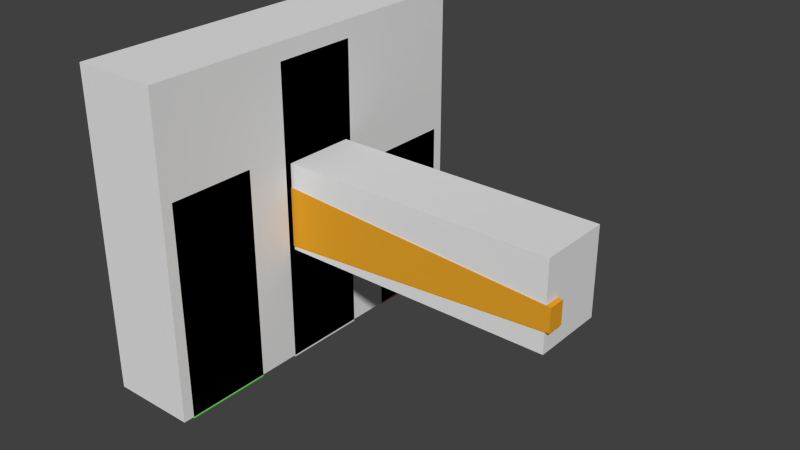 # Source: Etest.blend  (saved by Blender 2.63.10; exported with 4.5.12 LTS)
import bpy
from mathutils import Matrix  # noqa: F401  (used for matrix-valued properties, if any)

bpy.ops.wm.read_factory_settings(use_empty=True)
scene = bpy.context.scene
scene.name = 'Scene'

# ---- collections
col_collection_1 = bpy.data.collections.new('Collection 1'); scene.collection.children.link(col_collection_1)

# ---- materials (node trees are filled in below, after node groups)
mat_bb04 = bpy.data.materials.new('bb04')
mat_bb04.alpha_threshold = 0.0
mat_bb04.use_transparent_shadow = False
mat_bb04.diffuse_color = (0.8, 0.3713, 0.02243, 1.0)
mat_bb04.roughness = 0.5
mat_bb04.line_color = (0.0, 0.0, 0.0, 1.0)
mat_bb03 = bpy.data.materials.new('bb03')
mat_bb03.alpha_threshold = 0.0
mat_bb03.use_transparent_shadow = False
mat_bb03.diffuse_color = (0.1884, 0.8, 0.1465, 1.0)
mat_bb03.roughness = 0.5
mat_bb03.line_color = (0.0, 0.0, 0.0, 1.0)
mat_bb02 = bpy.data.materials.new('bb02')
mat_bb02.alpha_threshold = 0.0
mat_bb02.use_transparent_shadow = False
mat_bb02.diffuse_color = (0.8, 0.2913, 0.1682, 1.0)
mat_bb02.roughness = 0.5
mat_bb02.line_color = (0.0, 0.0, 0.0, 1.0)
mat_bb01 = bpy.data.materials.new('bb01')
mat_bb01.alpha_threshold = 0.0
mat_bb01.use_transparent_shadow = False
mat_bb01.roughness = 0.5
mat_bb01.line_color = (0.0, 0.0, 0.0, 1.0)

# ---- material node trees

# ---- world
world_world = bpy.data.worlds.new('World'); scene.world = world_world
world_world.color = (0.05088, 0.05088, 0.05088)
world_world.use_sun_shadow = False
world_world.sun_shadow_jitter_overblur = 0.0
world_world.cycles.sampling_method = 'MANUAL'
world_world.cycles.sample_map_resolution = 256

# ---- meshes
me_meshetest = bpy.data.meshes.new('MESHEtest')
me_meshetest.from_pydata([(1.0, 4.256, 0.0), (1.0, -4.256, 0.0), (-1.0, -4.256, 0.0), (-1.0, 4.256, 0.0), (1.0, 4.256, 7.367), (1.0, -4.256, 7.367), (-1.0, -4.256, 7.367), (-1.0, 4.256, 7.367), (0.8683, 0.8556, 4.701), (0.8683, -0.8556, 4.701), (7.396, -0.8556, 4.701), (7.396, 0.8556, 4.701), (0.8683, 0.8556, 2.666), (0.8683, -0.8556, 2.666), (7.396, -0.8556, 2.666), (7.396, 0.8556, 2.666)], [], [(0, 1, 2, 3), (4, 7, 6, 5), (0, 4, 5, 1), (1, 5, 6, 2), (2, 6, 7, 3), (4, 0, 3, 7), (11, 15, 12, 8), (13, 9, 8, 12), (14, 10, 9, 13), (15, 11, 10, 14), (11, 8, 9, 10), (15, 14, 13, 12)])
me_meshetest.use_remesh_preserve_volume = False
me_meshetest.use_remesh_preserve_attributes = False
me_meshetest.use_mirror_vertex_groups = False
me_meshetest.update()
me_sword2 = bpy.data.meshes.new('sword2')
me_sword2.from_pydata([(7.514, 0.1984, 3.771), (7.514, -0.1984, 3.771), (7.514, -0.1984, 3.229), (7.514, 0.1984, 3.229), (1.0, 0.1984, 2.806), (1.0, -0.1984, 2.806), (1.0, 0.1984, 4.194), (1.0, -0.1984, 4.194)], [], [(3, 0, 1, 2), (6, 0, 3, 4), (5, 2, 1, 7), (0, 6, 7, 1), (4, 3, 2, 5), (4, 5, 7, 6)])
_uv = me_sword2.uv_layers.new(name='UVTex')
_uv.uv.foreach_set('vector', [4.203, -0.6755, 4.211, 1.887, 3.479, 1.889, 3.471, -0.6733, -0.6252, 4.242, -0.6022, -3.241, 1.96, -3.233, 1.938, 4.25, -0.6482, -3.241, -0.6252, 4.242, -3.188, 4.25, -3.211, -3.233, 2.693, -3.241, 2.716, 4.242, 1.983, 4.244, 1.96, -3.238, 2.716, 4.242, 2.739, -3.241, 3.471, -3.238, 3.448, 4.244, 3.471, -3.238, 4.203, -3.241, 4.211, -0.6778, 3.479, -0.6755])
me_sword2.materials.append(mat_bb04)
me_sword2.use_remesh_preserve_volume = False
me_sword2.use_remesh_preserve_attributes = False
me_sword2.use_mirror_vertex_groups = False
me_sword2.update()
me_sword1 = bpy.data.meshes.new('sword1')
me_sword1.from_pydata([(5.054, 0.1984, 4.194), (5.054, -0.1984, 4.194), (5.054, -0.1984, 2.806), (5.054, 0.1984, 2.806), (1.0, 0.1984, 2.806), (1.0, -0.1984, 2.806), (1.0, 0.1984, 4.194), (1.0, -0.1984, 4.194)], [], [(3, 0, 1, 2), (6, 0, 3, 4), (5, 2, 1, 7), (0, 6, 7, 1), (4, 3, 2, 5), (4, 5, 7, 6)])
_uv = me_sword1.uv_layers.new(name='UVTex')
_uv.uv.foreach_set('vector', [4.203, -0.6755, 4.211, 1.887, 3.479, 1.889, 3.471, -0.6733, -0.6252, 4.242, -0.6022, -3.241, 1.96, -3.233, 1.938, 4.25, -0.6482, -3.241, -0.6252, 4.242, -3.188, 4.25, -3.211, -3.233, 2.693, -3.241, 2.716, 4.242, 1.983, 4.244, 1.96, -3.238, 2.716, 4.242, 2.739, -3.241, 3.471, -3.238, 3.448, 4.244, 3.471, -3.238, 4.203, -3.241, 4.211, -0.6778, 3.479, -0.6755])
me_sword1.materials.append(mat_bb04)
me_sword1.use_remesh_preserve_volume = False
me_sword1.use_remesh_preserve_attributes = False
me_sword1.use_mirror_vertex_groups = False
me_sword1.update()
me_cube2 = bpy.data.meshes.new('Cube2')
me_cube2.from_pydata([(1.0, 1.0, 0.0), (1.0, -1.0, 0.0), (-1.0, -1.0, 0.0), (-1.0, 1.0, 0.0), (1.0, 1.0, 5.0), (1.0, -1.0, 5.0), (-1.0, -1.0, 5.0), (-1.0, 1.0, 5.0)], [], [(0, 1, 2, 3), (4, 7, 6, 5), (0, 4, 5, 1), (1, 5, 6, 2), (2, 6, 7, 3), (4, 0, 3, 7)])
_uv = me_cube2.uv_layers.new(name='UVTex')
_uv.uv.foreach_set('vector', [0.4912, 2.592, 0.5, 5.468, -2.376, 5.477, -2.385, 2.601, -2.398, 2.601, -2.407, 5.477, -5.283, 5.468, -5.274, 2.592, 6.274, -4.607, 6.296, 2.583, 3.42, 2.592, 3.398, -4.598, 0.5221, 2.592, 0.5, -4.598, 3.376, -4.607, 3.398, 2.583, 0.4779, -4.607, 0.5, 2.583, -2.376, 2.592, -2.398, -4.598, -2.42, -4.607, -2.398, 2.583, -5.274, 2.592, -5.296, -4.598])
me_cube2.materials.append(mat_bb03)
me_cube2.use_remesh_preserve_volume = False
me_cube2.use_remesh_preserve_attributes = False
me_cube2.use_mirror_vertex_groups = False
me_cube2.update()
me_cube3 = bpy.data.meshes.new('Cube3')
me_cube3.from_pydata([(1.0, 1.0, 0.0), (1.0, -1.0, 0.0), (-1.0, -1.0, 0.0), (-1.0, 1.0, 0.0), (1.0, 1.0, 4.0), (1.0, -1.0, 4.0), (-1.0, -1.0, 4.0), (-1.0, 1.0, 4.0)], [], [(0, 1, 2, 3), (4, 7, 6, 5), (0, 4, 5, 1), (1, 5, 6, 2), (2, 6, 7, 3), (4, 0, 3, 7)])
_uv = me_cube3.uv_layers.new(name='UVTex')
_uv.uv.foreach_set('vector', [-0.9064, 0.6636, -0.8978, 3.442, -3.676, 3.451, -3.685, 0.6721, 4.685, 0.6721, 4.676, 3.451, 1.898, 3.442, 1.906, 0.6636, 1.881, 0.6636, 1.898, 6.221, -0.8808, 6.229, -0.8978, 0.6721, -0.8808, 0.6636, -0.8978, -4.894, 1.881, -4.902, 1.898, 0.6551, 4.676, -4.902, 4.694, 0.6551, 1.915, 0.6636, 1.898, -4.894, -0.9149, -4.902, -0.8978, 0.6551, -3.676, 0.6636, -3.694, -4.894])
me_cube3.materials.append(mat_bb02)
me_cube3.use_remesh_preserve_volume = False
me_cube3.use_remesh_preserve_attributes = False
me_cube3.use_mirror_vertex_groups = False
me_cube3.update()
me_cube = bpy.data.meshes.new('Cube')
me_cube.from_pydata([(1.0, 1.0, 0.0), (1.0, -1.0, 0.0), (-1.0, -1.0, 0.0), (-1.0, 1.0, 0.0), (1.0, 1.0, 7.0), (1.0, -1.0, 7.0), (-1.0, -1.0, 7.0), (-1.0, 1.0, 7.0)], [], [(0, 1, 2, 3), (4, 7, 6, 5), (0, 4, 5, 1), (1, 5, 6, 2), (2, 6, 7, 3), (4, 0, 3, 7)])
_uv = me_cube.uv_layers.new(name='UVTex')
_uv.uv.foreach_set('vector', [3.855, 2.643, 3.86, 4.311, 2.192, 4.317, 2.186, 2.648, 2.186, 2.648, 2.181, 4.317, 0.5128, 4.311, 0.5179, 2.643, 3.855, -3.202, 3.873, 2.638, 2.204, 2.643, 2.186, -3.197, -1.169, 2.643, -1.186, -3.197, 0.4821, -3.202, 0.5, 2.638, 2.169, -3.202, 2.186, 2.638, 0.5179, 2.643, 0.5, -3.197, -1.204, -3.202, -1.186, 2.638, -2.855, 2.643, -2.873, -3.197])
me_cube.materials.append(mat_bb01)
me_cube.use_remesh_preserve_volume = False
me_cube.use_remesh_preserve_attributes = False
me_cube.use_mirror_vertex_groups = False
me_cube.update()

# ---- objects
ob_meshetest = bpy.data.objects.new('MESHEtest', me_meshetest)
ob_sword2 = bpy.data.objects.new('sword2', me_sword2)
ob_sword1 = bpy.data.objects.new('sword1', me_sword1)
ob_cube2 = bpy.data.objects.new('Cube2', me_cube2)
ob_cube3 = bpy.data.objects.new('Cube3', me_cube3)
ob_cube = bpy.data.objects.new('Cube', me_cube)

# ---- transforms, parenting, visibility, modifiers, constraints
ob_meshetest.location = (0.0, 0.0, 0.0)
ob_meshetest.lineart.crease_threshold = 0.0
ob_sword2.location = (0.0, -0.6809, -0.0415)
ob_sword2.lineart.crease_threshold = 0.0
ob_sword1.location = (0.0, 0.7417, -0.0415)
ob_sword1.lineart.crease_threshold = 0.0
ob_cube2.location = (0.0, -3.0, -0.0415)
ob_cube2.lineart.crease_threshold = 0.0
ob_cube3.location = (0.0, 3.0, -0.0415)
ob_cube3.lineart.crease_threshold = 0.0
ob_cube.location = (0.0, 0.0, -0.0415)
ob_cube.lineart.crease_threshold = 0.0

# ---- collection membership
col_collection_1.objects.link(ob_meshetest)
col_collection_1.objects.link(ob_sword2)
col_collection_1.objects.link(ob_sword1)
col_collection_1.objects.link(ob_cube2)
col_collection_1.objects.link(ob_cube3)
col_collection_1.objects.link(ob_cube)

# ---- scene / render settings (as saved in the file)
scene.frame_start = 1; scene.frame_end = 250; scene.frame_set(1)
scene.render.engine = 'BLENDER_EEVEE_NEXT'
scene.render.image_settings.color_mode = 'RGB'
scene.render.image_settings.compression = 90
scene.render.resolution_percentage = 50
scene.render.dither_intensity = 0.0
scene.render.bake_margin = 2
scene.render.bake_bias = 0.0
scene.cycles.use_denoising = False
scene.cycles.samples = 10
scene.cycles.sampling_pattern = 'TABULATED_SOBOL'
scene.cycles.light_sampling_threshold = 0.0
scene.cycles.use_adaptive_sampling = False
scene.cycles.use_light_tree = False
scene.cycles.blur_glossy = 0.0
scene.cycles.volume_bounces = 1
scene.cycles.pixel_filter_type = 'GAUSSIAN'
scene.cycles.sample_clamp_indirect = 0.0
scene.view_settings.view_transform = 'Standard'
bpy.context.view_layer.update()

# ---- added for rendering (the .blend has no active camera and no usable light): camera, sun
cam_auto = bpy.data.cameras.new('AutoCamera')
cam_auto.lens = 50.0
cam_auto.sensor_width = 36.0
cam_auto.clip_end = 1000.0
ob_auto_camera = bpy.data.objects.new('AutoCamera', cam_auto)
scene.collection.objects.link(ob_auto_camera)
ob_auto_camera.location = (16.3367, -15.6953, 14.1262)
ob_auto_camera.rotation_euler = (1.09748, -7.21219e-08, 0.694738)
scene.camera = ob_auto_camera
light_auto_sun = bpy.data.lights.new('AutoSun', 'SUN')
light_auto_sun.energy = 3.0
light_auto_sun.angle = 0.0523599
ob_auto_sun = bpy.data.objects.new('AutoSun', light_auto_sun)
scene.collection.objects.link(ob_auto_sun)
ob_auto_sun.rotation_euler = (0.872665, 0.174533, 0.523599)
bpy.context.view_layer.update()
